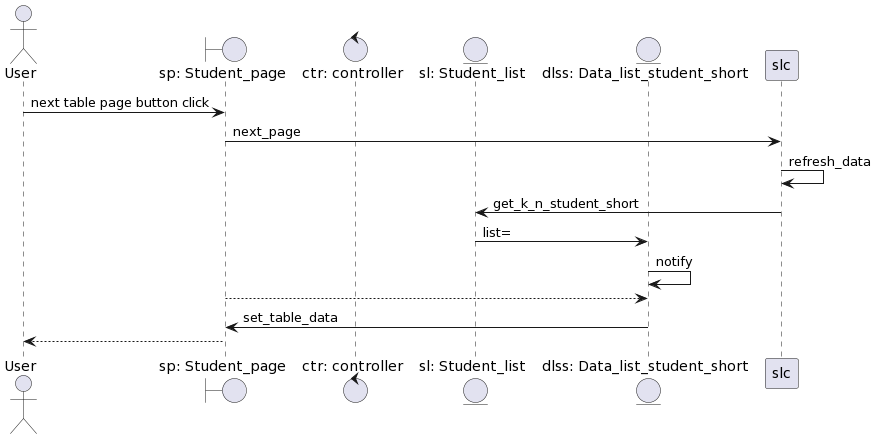

The diagram above was rendered by PlantUML. Its source (embedded in the PNG):
@startuml
'https://plantuml.com/sequence-diagram

actor       User                                as user
boundary    "sp: Student_page"                  as sp
control     "ctr: controller"                   as ctr
entity      "sl: Student_list"                  as sl
entity      "dlss: Data_list_student_short"     as dlss

user -> sp : next table page button click
sp -> slc : next_page
slc -> slc : refresh_data
slc -> sl : get_k_n_student_short
sl -> dlss : list=
dlss -> dlss : notify
sp --> dlss
sp <- dlss : set_table_data
user <-- sp
@enduml